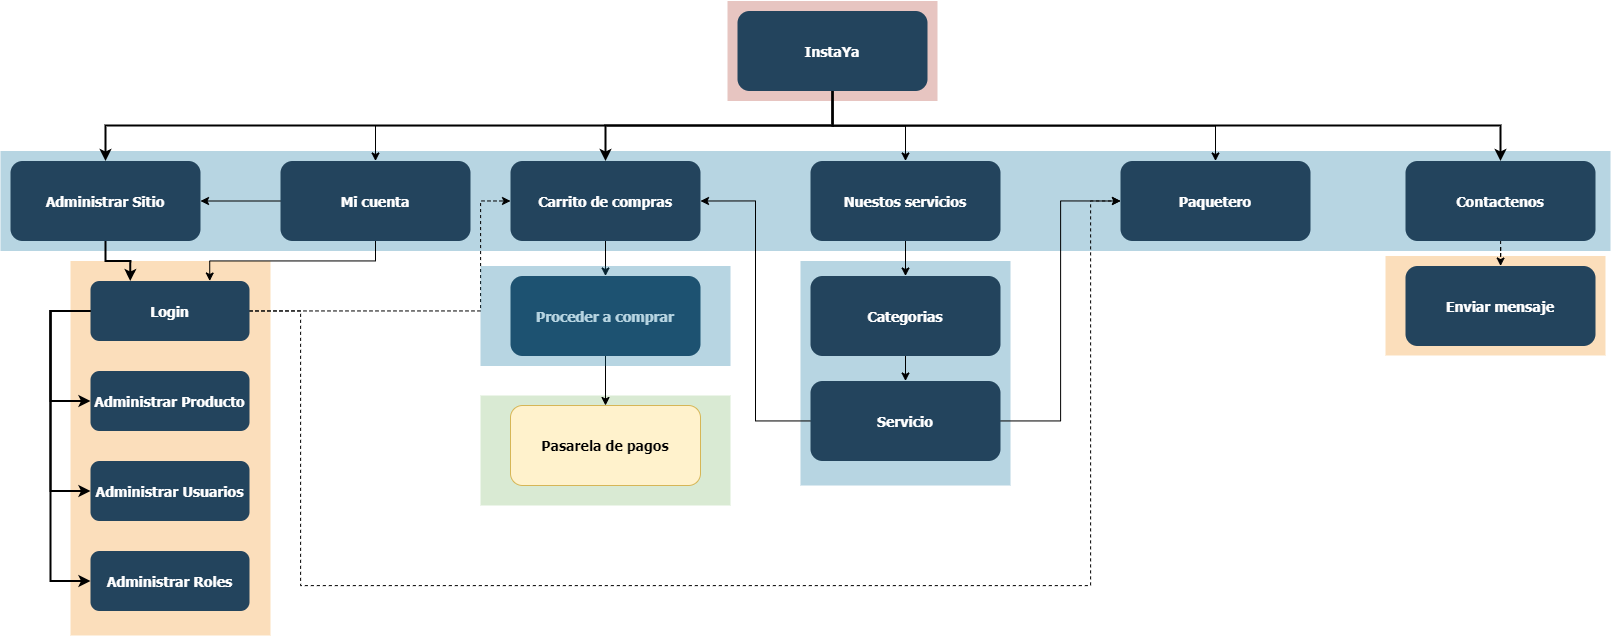

The diagram above was exported from draw.io. Its source (the exported page's mxGraphModel, read from the mxfile embedded in the PNG):
<mxGraphModel dx="1929" dy="1211" grid="1" gridSize="10" guides="1" tooltips="1" connect="1" arrows="1" fold="1" page="1" pageScale="1.5" pageWidth="1169" pageHeight="827" background="none" math="0" shadow="0">
  <root>
    <mxCell id="0" />
    <mxCell id="1" parent="0" />
    <mxCell id="123" value="" style="fillColor=#AE4132;strokeColor=none;opacity=30;" parent="1" vertex="1">
      <mxGeometry x="747" y="175.50000000000003" width="210" height="99.99999999999994" as="geometry" />
    </mxCell>
    <mxCell id="122" value="" style="fillColor=#10739E;strokeColor=none;opacity=30;" parent="1" vertex="1">
      <mxGeometry x="20" y="325.5" width="1610" height="100" as="geometry" />
    </mxCell>
    <mxCell id="120" value="" style="fillColor=#F2931E;strokeColor=none;opacity=30;" parent="1" vertex="1">
      <mxGeometry x="1405" y="430.5" width="220" height="99.5" as="geometry" />
    </mxCell>
    <mxCell id="118" value="" style="fillColor=#F2931E;strokeColor=none;opacity=30;" parent="1" vertex="1">
      <mxGeometry x="90" y="435.5" width="200" height="374.5" as="geometry" />
    </mxCell>
    <mxCell id="112" value="" style="fillColor=#10739E;strokeColor=none;opacity=30;" parent="1" vertex="1">
      <mxGeometry x="820" y="435.5" width="210" height="224.5" as="geometry" />
    </mxCell>
    <mxCell id="111" value="" style="fillColor=#D9EAD3;strokeColor=none" parent="1" vertex="1">
      <mxGeometry x="500" y="570" width="250" height="110" as="geometry" />
    </mxCell>
    <mxCell id="iB29PEy-mwT9S_cRQtAg-125" style="edgeStyle=orthogonalEdgeStyle;rounded=0;orthogonalLoop=1;jettySize=auto;html=1;exitX=0.5;exitY=1;exitDx=0;exitDy=0;" parent="1" source="2" target="iB29PEy-mwT9S_cRQtAg-123" edge="1">
      <mxGeometry relative="1" as="geometry" />
    </mxCell>
    <mxCell id="iB29PEy-mwT9S_cRQtAg-137" style="edgeStyle=orthogonalEdgeStyle;rounded=0;orthogonalLoop=1;jettySize=auto;html=1;exitX=0.5;exitY=1;exitDx=0;exitDy=0;" parent="1" source="2" target="10" edge="1">
      <mxGeometry relative="1" as="geometry" />
    </mxCell>
    <mxCell id="iB29PEy-mwT9S_cRQtAg-144" style="edgeStyle=orthogonalEdgeStyle;rounded=0;orthogonalLoop=1;jettySize=auto;html=1;" parent="1" source="2" target="iB29PEy-mwT9S_cRQtAg-142" edge="1">
      <mxGeometry relative="1" as="geometry">
        <Array as="points">
          <mxPoint x="852" y="300" />
          <mxPoint x="395" y="300" />
        </Array>
      </mxGeometry>
    </mxCell>
    <mxCell id="2" value="InstaYa" style="rounded=1;fillColor=#23445D;gradientColor=none;strokeColor=none;fontColor=#FFFFFF;fontStyle=1;fontFamily=Tahoma;fontSize=14" parent="1" vertex="1">
      <mxGeometry x="757" y="185.5" width="190" height="80" as="geometry" />
    </mxCell>
    <mxCell id="iB29PEy-mwT9S_cRQtAg-141" value="" style="edgeStyle=orthogonalEdgeStyle;rounded=0;orthogonalLoop=1;jettySize=auto;html=1;dashed=1;" parent="1" source="4" target="iB29PEy-mwT9S_cRQtAg-140" edge="1">
      <mxGeometry relative="1" as="geometry" />
    </mxCell>
    <mxCell id="4" value="Contactenos" style="rounded=1;fillColor=#23445D;gradientColor=none;strokeColor=none;fontColor=#FFFFFF;fontStyle=1;fontFamily=Tahoma;fontSize=14" parent="1" vertex="1">
      <mxGeometry x="1424.9999999999998" y="335.5" width="190" height="80" as="geometry" />
    </mxCell>
    <mxCell id="9" value="" style="edgeStyle=elbowEdgeStyle;elbow=vertical;strokeWidth=2;rounded=0" parent="1" source="2" target="4" edge="1">
      <mxGeometry x="337" y="215.5" width="100" height="100" as="geometry">
        <mxPoint x="337" y="315.5" as="sourcePoint" />
        <mxPoint x="437" y="215.5" as="targetPoint" />
      </mxGeometry>
    </mxCell>
    <mxCell id="10" value="Paquetero" style="rounded=1;fillColor=#23445D;gradientColor=none;strokeColor=none;fontColor=#FFFFFF;fontStyle=1;fontFamily=Tahoma;fontSize=14" parent="1" vertex="1">
      <mxGeometry x="1140" y="335.5" width="190" height="80" as="geometry" />
    </mxCell>
    <mxCell id="iB29PEy-mwT9S_cRQtAg-133" value="" style="edgeStyle=orthogonalEdgeStyle;rounded=0;orthogonalLoop=1;jettySize=auto;html=1;" parent="1" source="12" target="iB29PEy-mwT9S_cRQtAg-132" edge="1">
      <mxGeometry relative="1" as="geometry" />
    </mxCell>
    <mxCell id="12" value="Carrito de compras" style="rounded=1;fillColor=#23445D;gradientColor=none;strokeColor=none;fontColor=#FFFFFF;fontStyle=1;fontFamily=Tahoma;fontSize=14" parent="1" vertex="1">
      <mxGeometry x="529.9999999999999" y="335.5" width="190" height="80" as="geometry" />
    </mxCell>
    <mxCell id="13" value="Administrar Sitio" style="rounded=1;fillColor=#23445D;gradientColor=none;strokeColor=none;fontColor=#FFFFFF;fontStyle=1;fontFamily=Tahoma;fontSize=14" parent="1" vertex="1">
      <mxGeometry x="30" y="335.5" width="190" height="80" as="geometry" />
    </mxCell>
    <mxCell id="iB29PEy-mwT9S_cRQtAg-146" style="edgeStyle=orthogonalEdgeStyle;rounded=0;orthogonalLoop=1;jettySize=auto;html=1;entryX=0;entryY=0.5;entryDx=0;entryDy=0;exitX=1;exitY=0.5;exitDx=0;exitDy=0;dashed=1;" parent="1" source="16" target="10" edge="1">
      <mxGeometry relative="1" as="geometry">
        <Array as="points">
          <mxPoint x="320" y="486" />
          <mxPoint x="320" y="760" />
          <mxPoint x="1110" y="760" />
          <mxPoint x="1110" y="376" />
        </Array>
      </mxGeometry>
    </mxCell>
    <mxCell id="iB29PEy-mwT9S_cRQtAg-147" style="edgeStyle=orthogonalEdgeStyle;rounded=0;orthogonalLoop=1;jettySize=auto;html=1;entryX=0;entryY=0.5;entryDx=0;entryDy=0;dashed=1;" parent="1" source="16" target="12" edge="1">
      <mxGeometry relative="1" as="geometry">
        <Array as="points">
          <mxPoint x="500" y="486" />
          <mxPoint x="500" y="376" />
        </Array>
      </mxGeometry>
    </mxCell>
    <mxCell id="16" value="Login" style="rounded=1;fillColor=#23445D;gradientColor=none;strokeColor=none;fontColor=#FFFFFF;fontStyle=1;fontFamily=Tahoma;fontSize=14" parent="1" vertex="1">
      <mxGeometry x="110" y="455.5" width="159" height="60" as="geometry" />
    </mxCell>
    <mxCell id="17" value="Administrar Producto" style="rounded=1;fillColor=#23445D;gradientColor=none;strokeColor=none;fontColor=#FFFFFF;fontStyle=1;fontFamily=Tahoma;fontSize=14" parent="1" vertex="1">
      <mxGeometry x="110" y="545.5" width="159" height="60" as="geometry" />
    </mxCell>
    <mxCell id="18" value="Administrar Usuarios" style="rounded=1;fillColor=#23445D;gradientColor=none;strokeColor=none;fontColor=#FFFFFF;fontStyle=1;fontFamily=Tahoma;fontSize=14" parent="1" vertex="1">
      <mxGeometry x="110" y="635.5" width="159" height="60" as="geometry" />
    </mxCell>
    <mxCell id="19" value="Administrar Roles" style="rounded=1;fillColor=#23445D;gradientColor=none;strokeColor=none;fontColor=#FFFFFF;fontStyle=1;fontFamily=Tahoma;fontSize=14" parent="1" vertex="1">
      <mxGeometry x="110" y="725.5" width="159" height="60" as="geometry" />
    </mxCell>
    <mxCell id="59" value="" style="edgeStyle=elbowEdgeStyle;elbow=vertical;strokeWidth=2;rounded=0;entryX=0.5;entryY=0;entryDx=0;entryDy=0;" parent="1" source="2" target="12" edge="1">
      <mxGeometry x="347" y="225.5" width="100" height="100" as="geometry">
        <mxPoint x="861.9999999999999" y="275.5" as="sourcePoint" />
        <mxPoint x="1466.9999999999998" y="345.5" as="targetPoint" />
        <Array as="points">
          <mxPoint x="650" y="300" />
        </Array>
      </mxGeometry>
    </mxCell>
    <mxCell id="61" value="" style="edgeStyle=elbowEdgeStyle;elbow=vertical;strokeWidth=2;rounded=0" parent="1" source="2" target="13" edge="1">
      <mxGeometry x="-23" y="135.5" width="100" height="100" as="geometry">
        <mxPoint x="-23" y="235.5" as="sourcePoint" />
        <mxPoint x="77" y="135.5" as="targetPoint" />
      </mxGeometry>
    </mxCell>
    <mxCell id="64" value="" style="edgeStyle=orthogonalEdgeStyle;elbow=horizontal;strokeWidth=2;rounded=0;exitX=0.5;exitY=1;exitDx=0;exitDy=0;entryX=0.25;entryY=0;entryDx=0;entryDy=0;" parent="1" source="13" target="16" edge="1">
      <mxGeometry x="-23" y="135.5" width="100" height="100" as="geometry">
        <mxPoint x="-23" y="235.5" as="sourcePoint" />
        <mxPoint x="230" y="460" as="targetPoint" />
      </mxGeometry>
    </mxCell>
    <mxCell id="65" value="" style="edgeStyle=elbowEdgeStyle;elbow=horizontal;strokeWidth=2;rounded=0;exitX=0;exitY=0.5;exitDx=0;exitDy=0;" parent="1" source="16" target="17" edge="1">
      <mxGeometry x="-23" y="135.5" width="100" height="100" as="geometry">
        <mxPoint x="-23" y="235.5" as="sourcePoint" />
        <mxPoint x="77" y="135.5" as="targetPoint" />
        <Array as="points">
          <mxPoint x="70" y="530" />
          <mxPoint x="202" y="475.5" />
        </Array>
      </mxGeometry>
    </mxCell>
    <mxCell id="66" value="" style="edgeStyle=elbowEdgeStyle;elbow=horizontal;strokeWidth=2;rounded=0;exitX=0;exitY=0.5;exitDx=0;exitDy=0;" parent="1" source="16" target="18" edge="1">
      <mxGeometry x="-23" y="135.5" width="100" height="100" as="geometry">
        <mxPoint x="-23" y="235.5" as="sourcePoint" />
        <mxPoint x="77" y="135.5" as="targetPoint" />
        <Array as="points">
          <mxPoint x="70" y="530" />
          <mxPoint x="202" y="525.5" />
        </Array>
      </mxGeometry>
    </mxCell>
    <mxCell id="67" value="" style="edgeStyle=elbowEdgeStyle;elbow=horizontal;strokeWidth=2;rounded=0;exitX=0;exitY=0.5;exitDx=0;exitDy=0;" parent="1" source="16" target="19" edge="1">
      <mxGeometry x="-23" y="135.5" width="100" height="100" as="geometry">
        <mxPoint x="-23" y="235.5" as="sourcePoint" />
        <mxPoint x="77" y="135.5" as="targetPoint" />
        <Array as="points">
          <mxPoint x="70" y="510" />
          <mxPoint x="202" y="575.5" />
        </Array>
      </mxGeometry>
    </mxCell>
    <mxCell id="iB29PEy-mwT9S_cRQtAg-128" value="" style="edgeStyle=orthogonalEdgeStyle;rounded=0;orthogonalLoop=1;jettySize=auto;html=1;" parent="1" source="iB29PEy-mwT9S_cRQtAg-123" target="iB29PEy-mwT9S_cRQtAg-127" edge="1">
      <mxGeometry relative="1" as="geometry" />
    </mxCell>
    <mxCell id="iB29PEy-mwT9S_cRQtAg-123" value="Nuestos servicios" style="rounded=1;fillColor=#23445D;gradientColor=none;strokeColor=none;fontColor=#FFFFFF;fontStyle=1;fontFamily=Tahoma;fontSize=14" parent="1" vertex="1">
      <mxGeometry x="829.9999999999998" y="335.5" width="190" height="80" as="geometry" />
    </mxCell>
    <mxCell id="iB29PEy-mwT9S_cRQtAg-130" value="" style="edgeStyle=orthogonalEdgeStyle;rounded=0;orthogonalLoop=1;jettySize=auto;html=1;" parent="1" source="iB29PEy-mwT9S_cRQtAg-127" target="iB29PEy-mwT9S_cRQtAg-129" edge="1">
      <mxGeometry relative="1" as="geometry" />
    </mxCell>
    <mxCell id="iB29PEy-mwT9S_cRQtAg-127" value="Categorias" style="rounded=1;fillColor=#23445D;gradientColor=none;strokeColor=none;fontColor=#FFFFFF;fontStyle=1;fontFamily=Tahoma;fontSize=14" parent="1" vertex="1">
      <mxGeometry x="829.9999999999998" y="450.5" width="190" height="80" as="geometry" />
    </mxCell>
    <mxCell id="iB29PEy-mwT9S_cRQtAg-131" style="edgeStyle=orthogonalEdgeStyle;rounded=0;orthogonalLoop=1;jettySize=auto;html=1;entryX=1;entryY=0.5;entryDx=0;entryDy=0;" parent="1" source="iB29PEy-mwT9S_cRQtAg-129" target="12" edge="1">
      <mxGeometry relative="1" as="geometry" />
    </mxCell>
    <mxCell id="iB29PEy-mwT9S_cRQtAg-138" style="edgeStyle=orthogonalEdgeStyle;rounded=0;orthogonalLoop=1;jettySize=auto;html=1;entryX=0;entryY=0.5;entryDx=0;entryDy=0;" parent="1" source="iB29PEy-mwT9S_cRQtAg-129" target="10" edge="1">
      <mxGeometry relative="1" as="geometry" />
    </mxCell>
    <mxCell id="iB29PEy-mwT9S_cRQtAg-129" value="Servicio" style="rounded=1;fillColor=#23445D;gradientColor=none;strokeColor=none;fontColor=#FFFFFF;fontStyle=1;fontFamily=Tahoma;fontSize=14" parent="1" vertex="1">
      <mxGeometry x="829.9999999999998" y="555.5" width="190" height="80" as="geometry" />
    </mxCell>
    <mxCell id="iB29PEy-mwT9S_cRQtAg-135" value="" style="edgeStyle=orthogonalEdgeStyle;rounded=0;orthogonalLoop=1;jettySize=auto;html=1;" parent="1" source="iB29PEy-mwT9S_cRQtAg-132" target="iB29PEy-mwT9S_cRQtAg-134" edge="1">
      <mxGeometry relative="1" as="geometry" />
    </mxCell>
    <mxCell id="iB29PEy-mwT9S_cRQtAg-132" value="Proceder a comprar" style="rounded=1;fillColor=#23445D;gradientColor=none;strokeColor=none;fontColor=#FFFFFF;fontStyle=1;fontFamily=Tahoma;fontSize=14" parent="1" vertex="1">
      <mxGeometry x="529.9999999999999" y="450.5" width="190" height="80" as="geometry" />
    </mxCell>
    <mxCell id="iB29PEy-mwT9S_cRQtAg-134" value="Pasarela de pagos" style="rounded=1;fillColor=#fff2cc;strokeColor=#d6b656;fontStyle=1;fontFamily=Tahoma;fontSize=14" parent="1" vertex="1">
      <mxGeometry x="529.9999999999999" y="580" width="190" height="80" as="geometry" />
    </mxCell>
    <mxCell id="iB29PEy-mwT9S_cRQtAg-136" value="" style="fillColor=#10739E;strokeColor=none;opacity=30;" parent="1" vertex="1">
      <mxGeometry x="500" y="440.5" width="250" height="100" as="geometry" />
    </mxCell>
    <mxCell id="iB29PEy-mwT9S_cRQtAg-140" value="Enviar mensaje" style="rounded=1;fillColor=#23445D;gradientColor=none;strokeColor=none;fontColor=#FFFFFF;fontStyle=1;fontFamily=Tahoma;fontSize=14" parent="1" vertex="1">
      <mxGeometry x="1424.9999999999998" y="440.5" width="190" height="80" as="geometry" />
    </mxCell>
    <mxCell id="iB29PEy-mwT9S_cRQtAg-145" style="edgeStyle=orthogonalEdgeStyle;rounded=0;orthogonalLoop=1;jettySize=auto;html=1;entryX=0.75;entryY=0;entryDx=0;entryDy=0;exitX=0.5;exitY=1;exitDx=0;exitDy=0;" parent="1" source="iB29PEy-mwT9S_cRQtAg-142" target="16" edge="1">
      <mxGeometry relative="1" as="geometry" />
    </mxCell>
    <mxCell id="UthTSD7-Qja7CyEEJ-Wz-126" value="" style="edgeStyle=orthogonalEdgeStyle;rounded=0;orthogonalLoop=1;jettySize=auto;html=1;" edge="1" parent="1" source="iB29PEy-mwT9S_cRQtAg-142" target="13">
      <mxGeometry relative="1" as="geometry" />
    </mxCell>
    <mxCell id="iB29PEy-mwT9S_cRQtAg-142" value="Mi cuenta" style="rounded=1;fillColor=#23445D;gradientColor=none;strokeColor=none;fontColor=#FFFFFF;fontStyle=1;fontFamily=Tahoma;fontSize=14" parent="1" vertex="1">
      <mxGeometry x="300" y="335.5" width="190" height="80" as="geometry" />
    </mxCell>
  </root>
</mxGraphModel>